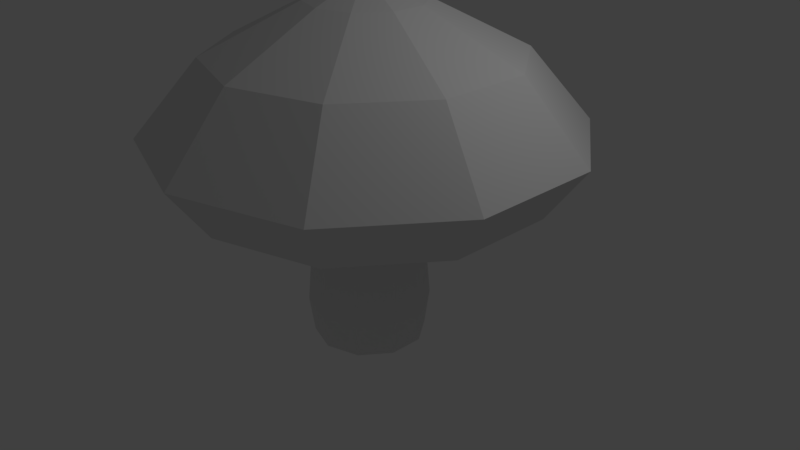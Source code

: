 # Source: mushroom.blend  (saved by Blender 2.79.0; exported with 4.5.12 LTS)
import bpy
from mathutils import Matrix  # noqa: F401  (used for matrix-valued properties, if any)

bpy.ops.wm.read_factory_settings(use_empty=True)
scene = bpy.context.scene
scene.name = 'Scene'

# ---- collections
col_collection_1 = bpy.data.collections.new('Collection 1'); scene.collection.children.link(col_collection_1)

# ---- world
world_world = bpy.data.worlds.new('World'); scene.world = world_world
world_world.color = (0.05088, 0.05088, 0.05088)
world_world.use_sun_shadow = False
world_world.sun_shadow_jitter_overblur = 0.0
world_world.cycles.sampling_method = 'MANUAL'

# ---- cameras
cam_camera = bpy.data.cameras.new('Camera')
cam_camera.clip_end = 100.0
cam_camera.lens = 35.0
cam_camera.sensor_width = 32.0
cam_camera.sensor_height = 18.0
cam_camera.ortho_scale = 7.314
cam_camera.dof.focus_distance = 0.0
cam_camera.dof.aperture_fstop = 128.0

# ---- lights
light_lamp = bpy.data.lights.new('Lamp', 'POINT')
light_lamp.transmission_factor = 0.0
light_lamp.cutoff_distance = 30.0
light_lamp.energy = 100.0
light_lamp.shadow_buffer_clip_start = 1.001
light_lamp.shadow_soft_size = 0.1
light_lamp.shadow_maximum_resolution = 0.006
light_lamp.use_absolute_resolution = True

# ---- meshes
me_cylinder = bpy.data.meshes.new('Cylinder')
me_cylinder.from_pydata([(6.734e-09, 0.7308, -0.6547), (1.668e-08, 0.4404, 1.164), (0.4295, 0.5912, -0.6547), (0.2589, 0.3563, 1.164), (0.695, 0.2258, -0.6547), (0.4189, 0.1361, 1.164), (0.695, -0.2258, -0.6547), (0.4189, -0.1361, 1.164), (0.4295, -0.5912, -0.6547), (0.2589, -0.3563, 1.164), (-5.715e-08, -0.7308, -0.6547), (-2.183e-08, -0.4404, 1.164), (-0.4295, -0.5912, -0.6547), (-0.2589, -0.3563, 1.164), (-0.695, -0.2258, -0.6547), (-0.4189, -0.1361, 1.164), (-0.695, 0.2258, -0.6547), (-0.4189, 0.1361, 1.164), (-0.4295, 0.5912, -0.6547), (-0.2589, 0.3563, 1.164), (8.195e-09, 0.7948, -0.3665), (1.152e-08, 0.6923, 0.3703), (0.4069, 0.5601, 0.3703), (0.4672, 0.643, -0.3665), (0.6585, 0.2139, 0.3703), (0.7559, 0.2456, -0.3665), (0.6585, -0.2139, 0.3703), (0.7559, -0.2456, -0.3665), (0.4069, -0.5601, 0.3703), (0.4672, -0.643, -0.3665), (-4.901e-08, -0.6923, 0.3703), (-6.129e-08, -0.7948, -0.3665), (-0.4069, -0.5601, 0.3703), (-0.4672, -0.643, -0.3665), (-0.6585, -0.2139, 0.3703), (-0.7559, -0.2456, -0.3665), (-0.6585, 0.2139, 0.3703), (-0.7559, 0.2456, -0.3665), (-0.4069, 0.5601, 0.3703), (-0.4672, 0.643, -0.3665), (0.02603, 2.259, 0.6306), (1.354, 1.828, 0.6306), (2.174, 0.698, 0.6306), (2.174, -0.698, 0.6306), (1.354, -1.828, 0.6306), (0.02603, -2.259, 0.6306), (-1.302, -1.828, 0.6306), (-2.122, -0.698, 0.6306), (-2.122, 0.698, 0.6306), (-1.302, 1.828, 0.6306), (0.02603, 2.741, 1.044), (1.637, 2.218, 1.044), (2.633, 0.8471, 1.044), (2.633, -0.8471, 1.044), (1.637, -2.218, 1.044), (0.02603, -2.741, 1.044), (-1.585, -2.218, 1.044), (-2.581, -0.8471, 1.044), (-2.581, 0.8471, 1.044), (-1.585, 2.218, 1.044), (0.02603, 1.932, 1.616), (1.161, 1.563, 1.616), (1.863, 0.5969, 1.616), (1.863, -0.5969, 1.616), (1.161, -1.563, 1.616), (0.02603, -1.932, 1.616), (-1.109, -1.563, 1.616), (-1.811, -0.5969, 1.616), (-1.811, 0.5969, 1.616), (-1.109, 1.563, 1.616), (0.02603, 0.727, 1.983), (0.4533, 0.5881, 1.983), (0.7174, 0.2246, 1.983), (0.7174, -0.2246, 1.983), (0.4533, -0.5881, 1.983), (0.02603, -0.727, 1.983), (-0.4013, -0.5881, 1.983), (-0.6654, -0.2246, 1.983), (-0.6654, 0.2246, 1.983), (-0.4013, 0.5881, 1.983), (0.001374, 0.01057, 2.153), (0.008296, 0.008316, 2.153), (0.01257, 0.002429, 2.153), (0.01257, -0.004849, 2.153), (0.008296, -0.01074, 2.153), (0.001374, -0.01299, 2.153), (-0.005547, -0.01074, 2.153), (-0.009825, -0.004849, 2.153), (-0.009825, 0.002429, 2.153), (-0.005547, 0.008316, 2.153)], [], [(21, 1, 3, 22), (22, 3, 5, 24), (24, 5, 7, 26), (26, 7, 9, 28), (28, 9, 11, 30), (30, 11, 13, 32), (32, 13, 15, 34), (34, 15, 17, 36), (36, 17, 19, 38), (38, 19, 1, 21), (0, 2, 4, 6, 8, 10, 12, 14, 16, 18), (18, 39, 20, 0), (39, 38, 21, 20), (16, 37, 39, 18), (37, 36, 38, 39), (14, 35, 37, 16), (35, 34, 36, 37), (12, 33, 35, 14), (33, 32, 34, 35), (10, 31, 33, 12), (31, 30, 32, 33), (8, 29, 31, 10), (29, 28, 30, 31), (6, 27, 29, 8), (27, 26, 28, 29), (4, 25, 27, 6), (25, 24, 26, 27), (2, 23, 25, 4), (23, 22, 24, 25), (0, 20, 23, 2), (20, 21, 22, 23), (7, 5, 42, 43), (5, 3, 41, 42), (1, 19, 49, 40), (19, 17, 48, 49), (17, 15, 47, 48), (15, 13, 46, 47), (13, 11, 45, 46), (11, 9, 44, 45), (9, 7, 43, 44), (3, 1, 40, 41), (47, 46, 56, 57), (44, 43, 53, 54), (41, 40, 50, 51), (48, 47, 57, 58), (45, 44, 54, 55), (42, 41, 51, 52), (49, 48, 58, 59), (46, 45, 55, 56), (43, 42, 52, 53), (40, 49, 59, 50), (54, 53, 63, 64), (51, 50, 60, 61), (58, 57, 67, 68), (55, 54, 64, 65), (52, 51, 61, 62), (59, 58, 68, 69), (56, 55, 65, 66), (53, 52, 62, 63), (50, 59, 69, 60), (57, 56, 66, 67), (61, 60, 70, 71), (68, 67, 77, 78), (65, 64, 74, 75), (62, 61, 71, 72), (69, 68, 78, 79), (66, 65, 75, 76), (63, 62, 72, 73), (60, 69, 79, 70), (67, 66, 76, 77), (64, 63, 73, 74), (75, 74, 84, 85), (72, 71, 81, 82), (79, 78, 88, 89), (76, 75, 85, 86), (73, 72, 82, 83), (70, 79, 89, 80), (77, 76, 86, 87), (74, 73, 83, 84), (71, 70, 80, 81), (78, 77, 87, 88), (81, 80, 89, 88, 87, 86, 85, 84, 83, 82)])
me_cylinder.use_remesh_preserve_volume = False
me_cylinder.use_remesh_preserve_attributes = False
me_cylinder.use_mirror_vertex_groups = False
me_cylinder.update()

# ---- objects
ob_cylinder = bpy.data.objects.new('Cylinder', me_cylinder)
ob_lamp = bpy.data.objects.new('Lamp', light_lamp)
ob_camera = bpy.data.objects.new('Camera', cam_camera)

# ---- transforms, parenting, visibility, modifiers, constraints
ob_cylinder.location = (0.0, 0.0, 0.0)
ob_cylinder.scale = (1.0, 1.0, 1.641)
ob_cylinder.lineart.crease_threshold = 0.0
ob_lamp.location = (4.076, 1.005, 5.904)
ob_lamp.rotation_euler = (0.6503, 0.05522, 1.866)
ob_lamp.lock_rotations_4d = False
ob_lamp.empty_display_type = 'ARROWS'
ob_lamp.color = (0.0, 0.0, 0.0, 0.0)
ob_lamp.lineart.crease_threshold = 0.0
ob_camera.location = (7.481, -6.508, 5.344)
ob_camera.rotation_euler = (1.109, 0.0, 0.8149)
ob_camera.lock_rotations_4d = False
ob_camera.empty_display_type = 'ARROWS'
ob_camera.color = (0.0, 0.0, 0.0, 0.0)
ob_camera.display_type = 'WIRE'
ob_camera.lineart.crease_threshold = 0.0

# ---- collection membership
col_collection_1.objects.link(ob_cylinder)
col_collection_1.objects.link(ob_lamp)
col_collection_1.objects.link(ob_camera)

# ---- scene / render settings (as saved in the file)
scene.camera = ob_camera
scene.frame_start = 1; scene.frame_end = 250; scene.frame_set(1)
scene.render.engine = 'BLENDER_EEVEE_NEXT'
scene.render.resolution_percentage = 50
scene.render.dither_intensity = 0.0
scene.cycles.use_denoising = False
scene.cycles.samples = 128
scene.cycles.sampling_pattern = 'TABULATED_SOBOL'
scene.cycles.use_adaptive_sampling = False
scene.cycles.use_light_tree = False
scene.cycles.blur_glossy = 0.0
scene.cycles.sample_clamp_indirect = 0.0
scene.view_settings.view_transform = 'Standard'
bpy.context.view_layer.update()
